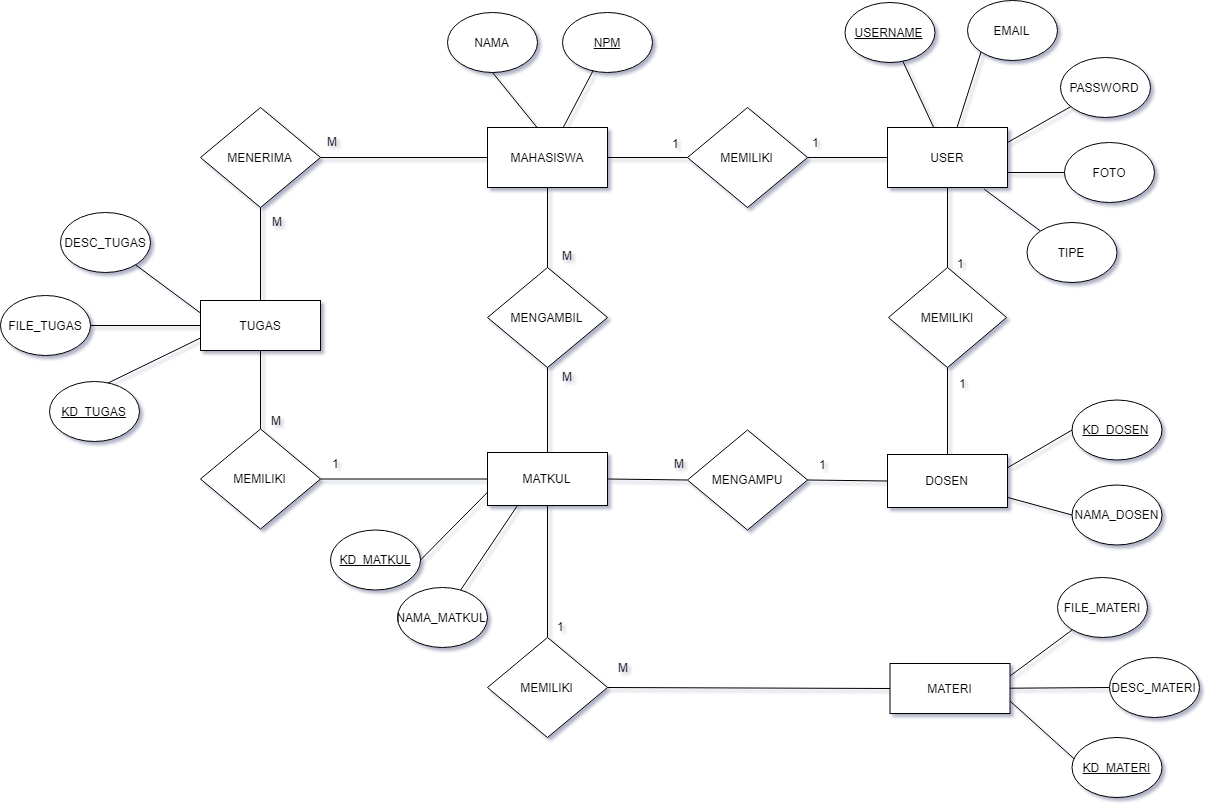

The diagram above was exported from draw.io. Its source (the exported page's mxGraphModel, read from the mxfile embedded in the PNG):
<mxGraphModel dx="2038" dy="930" grid="1" gridSize="10" guides="1" tooltips="1" connect="1" arrows="1" fold="1" page="1" pageScale="1" pageWidth="1100" pageHeight="850" math="0" shadow="0">
  <root>
    <mxCell id="0" />
    <mxCell id="1" parent="0" />
    <mxCell id="2" style="rounded=0;orthogonalLoop=1;jettySize=auto;html=1;endArrow=none;endFill=0;exitX=0.5;exitY=1;exitDx=0;exitDy=0;entryX=0.452;entryY=0.015;entryDx=0;entryDy=0;entryPerimeter=0;" edge="1" source="3" parent="1">
      <mxGeometry relative="1" as="geometry">
        <mxPoint x="751.2399999999998" y="285.75" as="targetPoint" />
      </mxGeometry>
    </mxCell>
    <mxCell id="3" value="NAMA" style="ellipse;whiteSpace=wrap;html=1;" vertex="1" parent="1">
      <mxGeometry x="657" y="165" width="90" height="60" as="geometry" />
    </mxCell>
    <mxCell id="4" value="USER" style="rounded=0;whiteSpace=wrap;html=1;" vertex="1" parent="1">
      <mxGeometry x="1097" y="280" width="120" height="60" as="geometry" />
    </mxCell>
    <mxCell id="5" value="" style="rounded=0;orthogonalLoop=1;jettySize=auto;html=1;endArrow=none;endFill=0;" edge="1" source="6" parent="1">
      <mxGeometry relative="1" as="geometry">
        <mxPoint x="770.0434782608695" y="285" as="targetPoint" />
      </mxGeometry>
    </mxCell>
    <mxCell id="6" value="&lt;u&gt;NPM&lt;/u&gt;" style="ellipse;whiteSpace=wrap;html=1;" vertex="1" parent="1">
      <mxGeometry x="772" y="165" width="90" height="60" as="geometry" />
    </mxCell>
    <mxCell id="7" style="edgeStyle=none;rounded=0;orthogonalLoop=1;jettySize=auto;html=1;endArrow=none;endFill=0;" edge="1" source="8" target="4" parent="1">
      <mxGeometry relative="1" as="geometry" />
    </mxCell>
    <mxCell id="8" value="&lt;u&gt;USERNAME&lt;/u&gt;" style="ellipse;whiteSpace=wrap;html=1;" vertex="1" parent="1">
      <mxGeometry x="1054.5" y="155" width="90" height="60" as="geometry" />
    </mxCell>
    <mxCell id="9" style="edgeStyle=none;rounded=0;orthogonalLoop=1;jettySize=auto;html=1;exitX=0;exitY=1;exitDx=0;exitDy=0;endArrow=none;endFill=0;" edge="1" source="10" target="4" parent="1">
      <mxGeometry relative="1" as="geometry" />
    </mxCell>
    <mxCell id="10" value="EMAIL" style="ellipse;whiteSpace=wrap;html=1;" vertex="1" parent="1">
      <mxGeometry x="1177" y="153" width="90" height="60" as="geometry" />
    </mxCell>
    <mxCell id="11" style="edgeStyle=none;rounded=0;orthogonalLoop=1;jettySize=auto;html=1;entryX=1;entryY=0.25;entryDx=0;entryDy=0;endArrow=none;endFill=0;" edge="1" source="12" target="4" parent="1">
      <mxGeometry relative="1" as="geometry" />
    </mxCell>
    <mxCell id="12" value="PASSWORD" style="ellipse;whiteSpace=wrap;html=1;" vertex="1" parent="1">
      <mxGeometry x="1270" y="210" width="90" height="60" as="geometry" />
    </mxCell>
    <mxCell id="13" style="edgeStyle=none;rounded=0;orthogonalLoop=1;jettySize=auto;html=1;entryX=1;entryY=0.75;entryDx=0;entryDy=0;endArrow=none;endFill=0;" edge="1" source="14" target="4" parent="1">
      <mxGeometry relative="1" as="geometry" />
    </mxCell>
    <mxCell id="14" value="FOTO" style="ellipse;whiteSpace=wrap;html=1;" vertex="1" parent="1">
      <mxGeometry x="1274" y="295" width="90" height="60" as="geometry" />
    </mxCell>
    <mxCell id="15" style="edgeStyle=none;rounded=0;orthogonalLoop=1;jettySize=auto;html=1;exitX=0;exitY=0.5;exitDx=0;exitDy=0;entryX=1;entryY=0.25;entryDx=0;entryDy=0;endArrow=none;endFill=0;" edge="1" source="16" target="35" parent="1">
      <mxGeometry relative="1" as="geometry" />
    </mxCell>
    <mxCell id="16" value="&lt;u&gt;KD_DOSEN&lt;/u&gt;" style="ellipse;whiteSpace=wrap;html=1;" vertex="1" parent="1">
      <mxGeometry x="1281.5" y="552.5" width="90" height="60" as="geometry" />
    </mxCell>
    <mxCell id="17" style="edgeStyle=none;rounded=0;orthogonalLoop=1;jettySize=auto;html=1;exitX=0;exitY=0.5;exitDx=0;exitDy=0;endArrow=none;endFill=0;" edge="1" source="18" target="35" parent="1">
      <mxGeometry relative="1" as="geometry" />
    </mxCell>
    <mxCell id="18" value="NAMA_DOSEN" style="ellipse;whiteSpace=wrap;html=1;" vertex="1" parent="1">
      <mxGeometry x="1281.5" y="637.5" width="90" height="60" as="geometry" />
    </mxCell>
    <mxCell id="19" style="edgeStyle=none;rounded=0;orthogonalLoop=1;jettySize=auto;html=1;exitX=0;exitY=0.5;exitDx=0;exitDy=0;entryX=0;entryY=0.5;entryDx=0;entryDy=0;endArrow=none;endFill=0;" edge="1" source="20" target="37" parent="1">
      <mxGeometry relative="1" as="geometry" />
    </mxCell>
    <mxCell id="20" value="FILE_TUGAS" style="ellipse;whiteSpace=wrap;html=1;" vertex="1" parent="1">
      <mxGeometry x="210" y="448" width="90" height="60" as="geometry" />
    </mxCell>
    <mxCell id="21" style="edgeStyle=none;rounded=0;orthogonalLoop=1;jettySize=auto;html=1;exitX=0;exitY=0.5;exitDx=0;exitDy=0;entryX=0;entryY=0.75;entryDx=0;entryDy=0;endArrow=none;endFill=0;" edge="1" source="22" target="37" parent="1">
      <mxGeometry relative="1" as="geometry" />
    </mxCell>
    <mxCell id="22" value="&lt;u&gt;KD_TUGAS&lt;/u&gt;" style="ellipse;whiteSpace=wrap;html=1;" vertex="1" parent="1">
      <mxGeometry x="259" y="534" width="90" height="60" as="geometry" />
    </mxCell>
    <mxCell id="23" style="rounded=0;orthogonalLoop=1;jettySize=auto;html=1;endArrow=none;endFill=0;exitX=1;exitY=0.5;exitDx=0;exitDy=0;entryX=0;entryY=0.75;entryDx=0;entryDy=0;" edge="1" source="27" target="26" parent="1">
      <mxGeometry relative="1" as="geometry">
        <mxPoint x="785.5" y="602.5" as="targetPoint" />
      </mxGeometry>
    </mxCell>
    <mxCell id="24" value="" style="rounded=0;orthogonalLoop=1;jettySize=auto;html=1;endArrow=none;endFill=0;entryX=0.25;entryY=1;entryDx=0;entryDy=0;" edge="1" source="28" target="26" parent="1">
      <mxGeometry relative="1" as="geometry" />
    </mxCell>
    <mxCell id="25" style="edgeStyle=none;rounded=0;orthogonalLoop=1;jettySize=auto;html=1;exitX=0.5;exitY=1;exitDx=0;exitDy=0;entryX=0.5;entryY=0;entryDx=0;entryDy=0;endArrow=none;endFill=0;" edge="1" source="26" target="51" parent="1">
      <mxGeometry relative="1" as="geometry" />
    </mxCell>
    <mxCell id="26" value="MATKUL" style="rounded=0;whiteSpace=wrap;html=1;" vertex="1" parent="1">
      <mxGeometry x="697" y="605" width="120" height="53" as="geometry" />
    </mxCell>
    <mxCell id="27" value="&lt;u&gt;KD_MATKUL&lt;/u&gt;" style="ellipse;whiteSpace=wrap;html=1;" vertex="1" parent="1">
      <mxGeometry x="540" y="682.5" width="90" height="60" as="geometry" />
    </mxCell>
    <mxCell id="28" value="NAMA_MATKUL" style="ellipse;whiteSpace=wrap;html=1;" vertex="1" parent="1">
      <mxGeometry x="607" y="740" width="90" height="60" as="geometry" />
    </mxCell>
    <mxCell id="29" style="rounded=0;orthogonalLoop=1;jettySize=auto;html=1;endArrow=none;endFill=0;exitX=0.5;exitY=1;exitDx=0;exitDy=0;entryX=1;entryY=0.75;entryDx=0;entryDy=0;" edge="1" source="32" target="31" parent="1">
      <mxGeometry relative="1" as="geometry">
        <mxPoint x="1257.5" y="694.5" as="targetPoint" />
      </mxGeometry>
    </mxCell>
    <mxCell id="30" value="" style="rounded=0;orthogonalLoop=1;jettySize=auto;html=1;endArrow=none;endFill=0;entryX=1;entryY=0.25;entryDx=0;entryDy=0;" edge="1" source="33" target="31" parent="1">
      <mxGeometry relative="1" as="geometry" />
    </mxCell>
    <mxCell id="31" value="MATERI" style="rounded=0;whiteSpace=wrap;html=1;" vertex="1" parent="1">
      <mxGeometry x="1099.5" y="816" width="120" height="50" as="geometry" />
    </mxCell>
    <mxCell id="32" value="&lt;u&gt;KD_MATERI&lt;/u&gt;" style="ellipse;whiteSpace=wrap;html=1;" vertex="1" parent="1">
      <mxGeometry x="1281.5" y="890" width="90" height="60" as="geometry" />
    </mxCell>
    <mxCell id="33" value="FILE_MATERI" style="ellipse;whiteSpace=wrap;html=1;" vertex="1" parent="1">
      <mxGeometry x="1267" y="730" width="90" height="60" as="geometry" />
    </mxCell>
    <mxCell id="34" style="edgeStyle=none;rounded=0;orthogonalLoop=1;jettySize=auto;html=1;exitX=0.5;exitY=0;exitDx=0;exitDy=0;entryX=0.5;entryY=1;entryDx=0;entryDy=0;endArrow=none;endFill=0;" edge="1" source="35" target="66" parent="1">
      <mxGeometry relative="1" as="geometry" />
    </mxCell>
    <mxCell id="35" value="DOSEN" style="rounded=0;whiteSpace=wrap;html=1;" vertex="1" parent="1">
      <mxGeometry x="1097" y="607" width="120" height="53" as="geometry" />
    </mxCell>
    <mxCell id="36" style="edgeStyle=none;rounded=0;orthogonalLoop=1;jettySize=auto;html=1;exitX=0.5;exitY=1;exitDx=0;exitDy=0;entryX=0.5;entryY=0;entryDx=0;entryDy=0;endArrow=none;endFill=0;" edge="1" source="37" target="53" parent="1">
      <mxGeometry relative="1" as="geometry" />
    </mxCell>
    <mxCell id="37" value="TUGAS" style="rounded=0;whiteSpace=wrap;html=1;" vertex="1" parent="1">
      <mxGeometry x="410" y="453" width="120" height="50" as="geometry" />
    </mxCell>
    <mxCell id="38" style="edgeStyle=none;rounded=0;orthogonalLoop=1;jettySize=auto;html=1;exitX=1;exitY=0.5;exitDx=0;exitDy=0;entryX=0;entryY=0.5;entryDx=0;entryDy=0;endArrow=none;endFill=0;" edge="1" source="41" target="4" parent="1">
      <mxGeometry relative="1" as="geometry" />
    </mxCell>
    <mxCell id="39" style="edgeStyle=none;rounded=0;orthogonalLoop=1;jettySize=auto;html=1;exitX=0;exitY=0.5;exitDx=0;exitDy=0;endArrow=none;endFill=0;" edge="1" source="41" target="4" parent="1">
      <mxGeometry relative="1" as="geometry">
        <mxPoint x="817" y="310" as="targetPoint" />
      </mxGeometry>
    </mxCell>
    <mxCell id="40" value="" style="edgeStyle=none;rounded=0;orthogonalLoop=1;jettySize=auto;html=1;endArrow=none;endFill=0;" edge="1" source="41" target="42" parent="1">
      <mxGeometry relative="1" as="geometry" />
    </mxCell>
    <mxCell id="41" value="MEMILIKI" style="rhombus;whiteSpace=wrap;html=1;" vertex="1" parent="1">
      <mxGeometry x="897" y="260" width="120" height="100" as="geometry" />
    </mxCell>
    <mxCell id="42" value="MAHASISWA" style="rounded=0;whiteSpace=wrap;html=1;" vertex="1" parent="1">
      <mxGeometry x="697" y="280" width="120" height="60" as="geometry" />
    </mxCell>
    <mxCell id="43" style="edgeStyle=none;rounded=0;orthogonalLoop=1;jettySize=auto;html=1;exitX=0.5;exitY=0;exitDx=0;exitDy=0;entryX=0.5;entryY=1;entryDx=0;entryDy=0;endArrow=none;endFill=0;" edge="1" source="45" target="42" parent="1">
      <mxGeometry relative="1" as="geometry" />
    </mxCell>
    <mxCell id="44" style="edgeStyle=none;rounded=0;orthogonalLoop=1;jettySize=auto;html=1;endArrow=none;endFill=0;" edge="1" source="45" target="26" parent="1">
      <mxGeometry relative="1" as="geometry" />
    </mxCell>
    <mxCell id="45" value="MENGAMBIL" style="rhombus;whiteSpace=wrap;html=1;" vertex="1" parent="1">
      <mxGeometry x="697" y="420" width="120" height="100" as="geometry" />
    </mxCell>
    <mxCell id="46" style="edgeStyle=none;rounded=0;orthogonalLoop=1;jettySize=auto;html=1;exitX=1;exitY=0.5;exitDx=0;exitDy=0;entryX=0;entryY=0.5;entryDx=0;entryDy=0;endArrow=none;endFill=0;" edge="1" source="48" target="35" parent="1">
      <mxGeometry relative="1" as="geometry" />
    </mxCell>
    <mxCell id="47" style="edgeStyle=none;rounded=0;orthogonalLoop=1;jettySize=auto;html=1;exitX=0;exitY=0.5;exitDx=0;exitDy=0;entryX=1;entryY=0.5;entryDx=0;entryDy=0;endArrow=none;endFill=0;" edge="1" source="48" target="26" parent="1">
      <mxGeometry relative="1" as="geometry" />
    </mxCell>
    <mxCell id="48" value="MENGAMPU" style="rhombus;whiteSpace=wrap;html=1;" vertex="1" parent="1">
      <mxGeometry x="897" y="582.5" width="120" height="100" as="geometry" />
    </mxCell>
    <mxCell id="49" style="edgeStyle=none;rounded=0;orthogonalLoop=1;jettySize=auto;html=1;entryX=0.5;entryY=1;entryDx=0;entryDy=0;endArrow=none;endFill=0;" edge="1" source="48" target="48" parent="1">
      <mxGeometry relative="1" as="geometry" />
    </mxCell>
    <mxCell id="50" style="edgeStyle=none;rounded=0;orthogonalLoop=1;jettySize=auto;html=1;exitX=1;exitY=0.5;exitDx=0;exitDy=0;entryX=0;entryY=0.5;entryDx=0;entryDy=0;endArrow=none;endFill=0;" edge="1" source="51" target="31" parent="1">
      <mxGeometry relative="1" as="geometry" />
    </mxCell>
    <mxCell id="51" value="MEMILIKI" style="rhombus;whiteSpace=wrap;html=1;" vertex="1" parent="1">
      <mxGeometry x="697" y="790" width="120" height="100" as="geometry" />
    </mxCell>
    <mxCell id="52" style="edgeStyle=none;rounded=0;orthogonalLoop=1;jettySize=auto;html=1;exitX=1;exitY=0.5;exitDx=0;exitDy=0;entryX=0;entryY=0.5;entryDx=0;entryDy=0;endArrow=none;endFill=0;" edge="1" source="53" target="26" parent="1">
      <mxGeometry relative="1" as="geometry" />
    </mxCell>
    <mxCell id="53" value="MEMILIKI" style="rhombus;whiteSpace=wrap;html=1;" vertex="1" parent="1">
      <mxGeometry x="410" y="581.5" width="120" height="100" as="geometry" />
    </mxCell>
    <mxCell id="54" style="edgeStyle=none;rounded=0;orthogonalLoop=1;jettySize=auto;html=1;exitX=1;exitY=0.5;exitDx=0;exitDy=0;entryX=0;entryY=0.5;entryDx=0;entryDy=0;endArrow=none;endFill=0;" edge="1" source="56" target="42" parent="1">
      <mxGeometry relative="1" as="geometry" />
    </mxCell>
    <mxCell id="55" style="edgeStyle=none;rounded=0;orthogonalLoop=1;jettySize=auto;html=1;exitX=0.5;exitY=1;exitDx=0;exitDy=0;entryX=0.5;entryY=0;entryDx=0;entryDy=0;endArrow=none;endFill=0;" edge="1" source="56" target="37" parent="1">
      <mxGeometry relative="1" as="geometry" />
    </mxCell>
    <mxCell id="56" value="MENERIMA" style="rhombus;whiteSpace=wrap;html=1;" vertex="1" parent="1">
      <mxGeometry x="410" y="260" width="120" height="100" as="geometry" />
    </mxCell>
    <mxCell id="57" value="M" style="text;html=1;resizable=0;points=[];autosize=1;align=left;verticalAlign=top;spacingTop=-4;" vertex="1" parent="1">
      <mxGeometry x="535" y="285" width="30" height="20" as="geometry" />
    </mxCell>
    <mxCell id="58" value="M" style="text;html=1;resizable=0;points=[];autosize=1;align=left;verticalAlign=top;spacingTop=-4;" vertex="1" parent="1">
      <mxGeometry x="480" y="365" width="30" height="20" as="geometry" />
    </mxCell>
    <mxCell id="59" value="1" style="text;html=1;resizable=0;points=[];autosize=1;align=left;verticalAlign=top;spacingTop=-4;" vertex="1" parent="1">
      <mxGeometry x="539.5" y="607" width="20" height="20" as="geometry" />
    </mxCell>
    <mxCell id="60" value="M" style="text;html=1;resizable=0;points=[];autosize=1;align=left;verticalAlign=top;spacingTop=-4;" vertex="1" parent="1">
      <mxGeometry x="479" y="564" width="30" height="20" as="geometry" />
    </mxCell>
    <mxCell id="61" value="M" style="text;html=1;resizable=0;points=[];autosize=1;align=left;verticalAlign=top;spacingTop=-4;" vertex="1" parent="1">
      <mxGeometry x="770" y="399" width="30" height="20" as="geometry" />
    </mxCell>
    <mxCell id="62" value="M" style="text;html=1;resizable=0;points=[];autosize=1;align=left;verticalAlign=top;spacingTop=-4;" vertex="1" parent="1">
      <mxGeometry x="770" y="520" width="30" height="20" as="geometry" />
    </mxCell>
    <mxCell id="63" value="1" style="text;html=1;resizable=0;points=[];autosize=1;align=left;verticalAlign=top;spacingTop=-4;" vertex="1" parent="1">
      <mxGeometry x="880" y="287" width="20" height="20" as="geometry" />
    </mxCell>
    <mxCell id="64" value="1" style="text;html=1;resizable=0;points=[];autosize=1;align=left;verticalAlign=top;spacingTop=-4;" vertex="1" parent="1">
      <mxGeometry x="1020" y="286" width="20" height="20" as="geometry" />
    </mxCell>
    <mxCell id="65" style="edgeStyle=none;rounded=0;orthogonalLoop=1;jettySize=auto;html=1;exitX=0.5;exitY=0;exitDx=0;exitDy=0;entryX=0.5;entryY=1;entryDx=0;entryDy=0;endArrow=none;endFill=0;" edge="1" source="66" target="4" parent="1">
      <mxGeometry relative="1" as="geometry" />
    </mxCell>
    <mxCell id="66" value="MEMILIKI" style="rhombus;whiteSpace=wrap;html=1;" vertex="1" parent="1">
      <mxGeometry x="1098" y="420" width="118" height="100" as="geometry" />
    </mxCell>
    <mxCell id="67" value="1" style="text;html=1;resizable=0;points=[];autosize=1;align=left;verticalAlign=top;spacingTop=-4;" vertex="1" parent="1">
      <mxGeometry x="1165" y="407" width="20" height="20" as="geometry" />
    </mxCell>
    <mxCell id="68" value="1" style="text;html=1;resizable=0;points=[];autosize=1;align=left;verticalAlign=top;spacingTop=-4;" vertex="1" parent="1">
      <mxGeometry x="1167" y="527" width="20" height="20" as="geometry" />
    </mxCell>
    <mxCell id="69" style="edgeStyle=none;rounded=0;orthogonalLoop=1;jettySize=auto;html=1;exitX=0;exitY=0;exitDx=0;exitDy=0;entryX=0.806;entryY=1.028;entryDx=0;entryDy=0;entryPerimeter=0;endArrow=none;endFill=0;" edge="1" source="70" target="4" parent="1">
      <mxGeometry relative="1" as="geometry" />
    </mxCell>
    <mxCell id="70" value="TIPE" style="ellipse;whiteSpace=wrap;html=1;" vertex="1" parent="1">
      <mxGeometry x="1236.5" y="375" width="90" height="60" as="geometry" />
    </mxCell>
    <mxCell id="71" value="1" style="text;html=1;resizable=0;points=[];autosize=1;align=left;verticalAlign=top;spacingTop=-4;" vertex="1" parent="1">
      <mxGeometry x="1027" y="608" width="20" height="20" as="geometry" />
    </mxCell>
    <mxCell id="72" value="M" style="text;html=1;resizable=0;points=[];autosize=1;align=left;verticalAlign=top;spacingTop=-4;" vertex="1" parent="1">
      <mxGeometry x="882" y="607" width="30" height="20" as="geometry" />
    </mxCell>
    <mxCell id="73" value="1" style="text;html=1;resizable=0;points=[];autosize=1;align=left;verticalAlign=top;spacingTop=-4;" vertex="1" parent="1">
      <mxGeometry x="765" y="770" width="20" height="20" as="geometry" />
    </mxCell>
    <mxCell id="74" value="M" style="text;html=1;resizable=0;points=[];autosize=1;align=left;verticalAlign=top;spacingTop=-4;" vertex="1" parent="1">
      <mxGeometry x="826" y="811" width="30" height="20" as="geometry" />
    </mxCell>
    <mxCell id="75" style="edgeStyle=none;rounded=0;orthogonalLoop=1;jettySize=auto;html=1;entryX=0;entryY=0.25;entryDx=0;entryDy=0;endArrow=none;endFill=0;" edge="1" source="76" target="37" parent="1">
      <mxGeometry relative="1" as="geometry" />
    </mxCell>
    <mxCell id="76" value="DESC_TUGAS" style="ellipse;whiteSpace=wrap;html=1;" vertex="1" parent="1">
      <mxGeometry x="270" y="365" width="90" height="60" as="geometry" />
    </mxCell>
    <mxCell id="77" value="" style="edgeStyle=none;rounded=0;orthogonalLoop=1;jettySize=auto;html=1;endArrow=none;endFill=0;" edge="1" source="78" target="31" parent="1">
      <mxGeometry relative="1" as="geometry" />
    </mxCell>
    <mxCell id="78" value="DESC_MATERI" style="ellipse;whiteSpace=wrap;html=1;" vertex="1" parent="1">
      <mxGeometry x="1319" y="810" width="90" height="60" as="geometry" />
    </mxCell>
  </root>
</mxGraphModel>